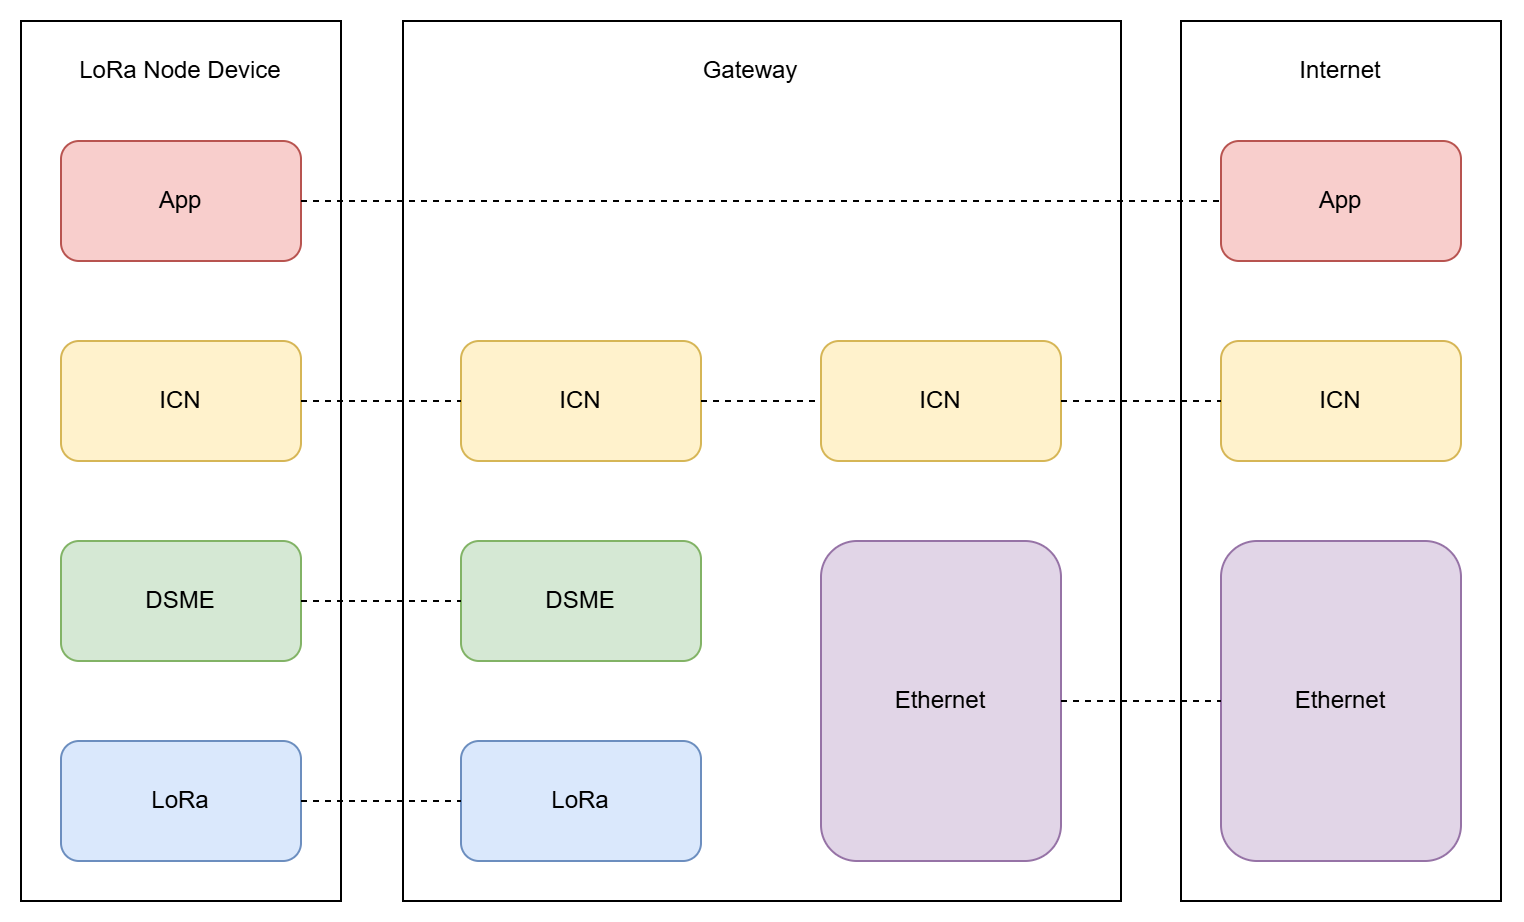

The diagram above was exported from draw.io. Its source (the exported page's mxGraphModel, read from the mxfile embedded in the PNG):
<mxGraphModel dx="983" dy="593" grid="1" gridSize="10" guides="1" tooltips="1" connect="1" arrows="1" fold="1" page="1" pageScale="1" pageWidth="850" pageHeight="1100" math="0" shadow="0">
  <root>
    <mxCell id="0" />
    <mxCell id="1" parent="0" />
    <mxCell id="Y0Mypf4-HGbIVbr8VVlJ-2" parent="1" style="rounded=1;whiteSpace=wrap;html=1;fillColor=#f8cecc;strokeColor=#b85450;" value="App" vertex="1">
      <mxGeometry height="60" width="120" x="80" y="200" as="geometry" />
    </mxCell>
    <mxCell id="Y0Mypf4-HGbIVbr8VVlJ-3" parent="1" style="rounded=1;whiteSpace=wrap;html=1;fillColor=#fff2cc;strokeColor=#d6b656;" value="ICN" vertex="1">
      <mxGeometry height="60" width="120" x="80" y="300" as="geometry" />
    </mxCell>
    <mxCell id="Y0Mypf4-HGbIVbr8VVlJ-4" parent="1" style="rounded=1;whiteSpace=wrap;html=1;fillColor=#d5e8d4;strokeColor=#82b366;" value="DSME" vertex="1">
      <mxGeometry height="60" width="120" x="80" y="400" as="geometry" />
    </mxCell>
    <mxCell id="Y0Mypf4-HGbIVbr8VVlJ-5" parent="1" style="rounded=1;whiteSpace=wrap;html=1;fillColor=#dae8fc;strokeColor=#6c8ebf;" value="LoRa" vertex="1">
      <mxGeometry height="60" width="120" x="80" y="500" as="geometry" />
    </mxCell>
    <mxCell id="Y0Mypf4-HGbIVbr8VVlJ-6" parent="1" style="text;html=1;whiteSpace=wrap;strokeColor=none;fillColor=none;align=center;verticalAlign=middle;rounded=0;" value="LoRa Node Device" vertex="1">
      <mxGeometry height="30" width="110" x="85" y="150" as="geometry" />
    </mxCell>
    <mxCell id="Y0Mypf4-HGbIVbr8VVlJ-8" parent="1" style="text;html=1;whiteSpace=wrap;strokeColor=none;fillColor=none;align=center;verticalAlign=middle;rounded=0;" value="Gateway" vertex="1">
      <mxGeometry height="30" width="60" x="395" y="150" as="geometry" />
    </mxCell>
    <mxCell id="Y0Mypf4-HGbIVbr8VVlJ-9" parent="1" style="rounded=1;whiteSpace=wrap;html=1;fillColor=#fff2cc;strokeColor=#d6b656;" value="ICN" vertex="1">
      <mxGeometry height="60" width="120" x="280" y="300" as="geometry" />
    </mxCell>
    <mxCell id="Y0Mypf4-HGbIVbr8VVlJ-10" parent="1" style="rounded=1;whiteSpace=wrap;html=1;fillColor=#d5e8d4;strokeColor=#82b366;" value="DSME" vertex="1">
      <mxGeometry height="60" width="120" x="280" y="400" as="geometry" />
    </mxCell>
    <mxCell id="Y0Mypf4-HGbIVbr8VVlJ-11" parent="1" style="rounded=1;whiteSpace=wrap;html=1;fillColor=#dae8fc;strokeColor=#6c8ebf;" value="LoRa" vertex="1">
      <mxGeometry height="60" width="120" x="280" y="500" as="geometry" />
    </mxCell>
    <mxCell id="Y0Mypf4-HGbIVbr8VVlJ-12" parent="1" style="rounded=1;whiteSpace=wrap;html=1;fillColor=#fff2cc;strokeColor=#d6b656;" value="ICN" vertex="1">
      <mxGeometry height="60" width="120" x="460" y="300" as="geometry" />
    </mxCell>
    <mxCell id="Y0Mypf4-HGbIVbr8VVlJ-13" parent="1" style="rounded=1;whiteSpace=wrap;html=1;fillColor=#e1d5e7;strokeColor=#9673a6;" value="Ethernet" vertex="1">
      <mxGeometry height="160" width="120" x="460" y="400" as="geometry" />
    </mxCell>
    <mxCell id="Y0Mypf4-HGbIVbr8VVlJ-19" parent="1" style="text;html=1;whiteSpace=wrap;strokeColor=none;fillColor=none;align=center;verticalAlign=middle;rounded=0;" value="Internet" vertex="1">
      <mxGeometry height="30" width="110" x="665" y="150" as="geometry" />
    </mxCell>
    <mxCell id="Y0Mypf4-HGbIVbr8VVlJ-20" parent="1" style="rounded=1;whiteSpace=wrap;html=1;fillColor=#f8cecc;strokeColor=#b85450;" value="App" vertex="1">
      <mxGeometry height="60" width="120" x="660" y="200" as="geometry" />
    </mxCell>
    <mxCell id="Y0Mypf4-HGbIVbr8VVlJ-21" parent="1" style="rounded=1;whiteSpace=wrap;html=1;fillColor=#fff2cc;strokeColor=#d6b656;" value="ICN" vertex="1">
      <mxGeometry height="60" width="120" x="660" y="300" as="geometry" />
    </mxCell>
    <mxCell id="Y0Mypf4-HGbIVbr8VVlJ-22" parent="1" style="rounded=1;whiteSpace=wrap;html=1;fillColor=#e1d5e7;strokeColor=#9673a6;" value="Ethernet" vertex="1">
      <mxGeometry height="160" width="120" x="660" y="400" as="geometry" />
    </mxCell>
    <mxCell id="qJSR-0LQo49c3akS4L2x-6" edge="1" parent="1" source="Y0Mypf4-HGbIVbr8VVlJ-2" style="endArrow=none;dashed=1;html=1;rounded=0;exitX=1;exitY=0.5;exitDx=0;exitDy=0;entryX=0;entryY=0.5;entryDx=0;entryDy=0;" target="Y0Mypf4-HGbIVbr8VVlJ-20" value="">
      <mxGeometry height="50" relative="1" width="50" as="geometry">
        <mxPoint x="400" y="430" as="sourcePoint" />
        <mxPoint x="450" y="380" as="targetPoint" />
      </mxGeometry>
    </mxCell>
    <mxCell id="qJSR-0LQo49c3akS4L2x-10" edge="1" parent="1" source="Y0Mypf4-HGbIVbr8VVlJ-3" style="endArrow=none;dashed=1;html=1;rounded=0;exitX=1;exitY=0.5;exitDx=0;exitDy=0;entryX=0;entryY=0.5;entryDx=0;entryDy=0;" target="Y0Mypf4-HGbIVbr8VVlJ-9" value="">
      <mxGeometry height="50" relative="1" width="50" as="geometry">
        <mxPoint x="240" y="660" as="sourcePoint" />
        <mxPoint x="290" y="610" as="targetPoint" />
      </mxGeometry>
    </mxCell>
    <mxCell id="qJSR-0LQo49c3akS4L2x-11" edge="1" parent="1" source="Y0Mypf4-HGbIVbr8VVlJ-9" style="endArrow=none;dashed=1;html=1;rounded=0;exitX=1;exitY=0.5;exitDx=0;exitDy=0;entryX=0;entryY=0.5;entryDx=0;entryDy=0;" target="Y0Mypf4-HGbIVbr8VVlJ-12" value="">
      <mxGeometry height="50" relative="1" width="50" as="geometry">
        <mxPoint x="420" y="310" as="sourcePoint" />
        <mxPoint x="460" y="310" as="targetPoint" />
      </mxGeometry>
    </mxCell>
    <mxCell id="qJSR-0LQo49c3akS4L2x-12" edge="1" parent="1" source="Y0Mypf4-HGbIVbr8VVlJ-12" style="endArrow=none;dashed=1;html=1;rounded=0;exitX=1;exitY=0.5;exitDx=0;exitDy=0;entryX=0;entryY=0.5;entryDx=0;entryDy=0;" target="Y0Mypf4-HGbIVbr8VVlJ-21" value="">
      <mxGeometry height="50" relative="1" width="50" as="geometry">
        <mxPoint x="590" y="360" as="sourcePoint" />
        <mxPoint x="630" y="360" as="targetPoint" />
      </mxGeometry>
    </mxCell>
    <mxCell id="qJSR-0LQo49c3akS4L2x-13" edge="1" parent="1" source="Y0Mypf4-HGbIVbr8VVlJ-4" style="endArrow=none;dashed=1;html=1;rounded=0;exitX=1;exitY=0.5;exitDx=0;exitDy=0;entryX=0;entryY=0.5;entryDx=0;entryDy=0;" target="Y0Mypf4-HGbIVbr8VVlJ-10" value="">
      <mxGeometry height="50" relative="1" width="50" as="geometry">
        <mxPoint x="260" y="390" as="sourcePoint" />
        <mxPoint x="300" y="390" as="targetPoint" />
      </mxGeometry>
    </mxCell>
    <mxCell id="qJSR-0LQo49c3akS4L2x-14" edge="1" parent="1" source="Y0Mypf4-HGbIVbr8VVlJ-5" style="endArrow=none;dashed=1;html=1;rounded=0;exitX=1;exitY=0.5;exitDx=0;exitDy=0;entryX=0;entryY=0.5;entryDx=0;entryDy=0;" target="Y0Mypf4-HGbIVbr8VVlJ-11" value="">
      <mxGeometry height="50" relative="1" width="50" as="geometry">
        <mxPoint x="240" y="590" as="sourcePoint" />
        <mxPoint x="280" y="590" as="targetPoint" />
      </mxGeometry>
    </mxCell>
    <mxCell id="qJSR-0LQo49c3akS4L2x-15" edge="1" parent="1" source="Y0Mypf4-HGbIVbr8VVlJ-13" style="endArrow=none;dashed=1;html=1;rounded=0;exitX=1;exitY=0.5;exitDx=0;exitDy=0;entryX=0;entryY=0.5;entryDx=0;entryDy=0;" target="Y0Mypf4-HGbIVbr8VVlJ-22" value="">
      <mxGeometry height="50" relative="1" width="50" as="geometry">
        <mxPoint x="480" y="590" as="sourcePoint" />
        <mxPoint x="520" y="590" as="targetPoint" />
      </mxGeometry>
    </mxCell>
    <mxCell id="qJSR-0LQo49c3akS4L2x-17" parent="1" style="rounded=0;whiteSpace=wrap;html=1;fillColor=none;strokeColor=#000000;strokeWidth=1;perimeterSpacing=0;" value="" vertex="1">
      <mxGeometry height="440" width="160" x="60" y="140" as="geometry" />
    </mxCell>
    <mxCell id="qJSR-0LQo49c3akS4L2x-18" parent="1" style="rounded=0;whiteSpace=wrap;html=1;fillColor=none;strokeColor=#000000;strokeWidth=1;perimeterSpacing=0;" value="" vertex="1">
      <mxGeometry height="440" width="359" x="251" y="140" as="geometry" />
    </mxCell>
    <mxCell id="qJSR-0LQo49c3akS4L2x-19" parent="1" style="rounded=0;whiteSpace=wrap;html=1;fillColor=none;strokeColor=#000000;strokeWidth=1;perimeterSpacing=0;" value="" vertex="1">
      <mxGeometry height="440" width="160" x="640" y="140" as="geometry" />
    </mxCell>
  </root>
</mxGraphModel>